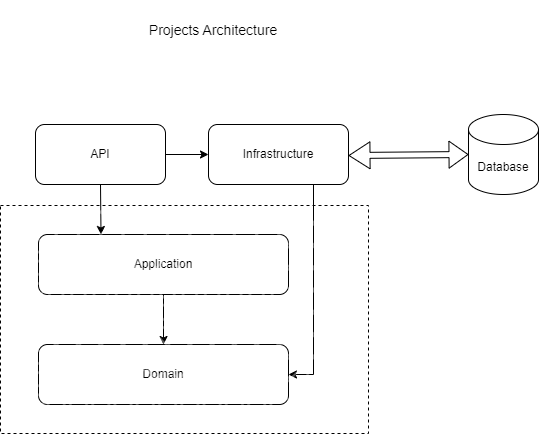

The diagram above was exported from draw.io. Its source (the exported page's mxGraphModel, read from the mxfile embedded in the PNG):
<mxGraphModel dx="1386" dy="785" grid="0" gridSize="10" guides="1" tooltips="1" connect="1" arrows="1" fold="1" page="1" pageScale="1" pageWidth="850" pageHeight="1100" math="0" shadow="0">
  <root>
    <mxCell id="0" />
    <mxCell id="1" parent="0" />
    <mxCell id="mxyj97lRc-e3OED0yPj--2" value="Domain" style="rounded=1;whiteSpace=wrap;html=1;container=0;" parent="1" vertex="1">
      <mxGeometry x="180" y="500" width="250" height="60" as="geometry" />
    </mxCell>
    <mxCell id="mxyj97lRc-e3OED0yPj--3" value="API" style="rounded=1;whiteSpace=wrap;html=1;container=0;" parent="1" vertex="1">
      <mxGeometry x="177" y="280" width="130" height="60" as="geometry" />
    </mxCell>
    <mxCell id="mxyj97lRc-e3OED0yPj--4" value="Application" style="rounded=1;whiteSpace=wrap;html=1;container=0;" parent="1" vertex="1">
      <mxGeometry x="180" y="390" width="250" height="60" as="geometry" />
    </mxCell>
    <mxCell id="mxyj97lRc-e3OED0yPj--5" value="Infrastructure" style="rounded=1;whiteSpace=wrap;html=1;container=0;" parent="1" vertex="1">
      <mxGeometry x="350" y="280" width="140" height="60" as="geometry" />
    </mxCell>
    <mxCell id="mxyj97lRc-e3OED0yPj--6" value="Database" style="shape=cylinder3;whiteSpace=wrap;html=1;boundedLbl=1;backgroundOutline=1;size=15;container=0;" parent="1" vertex="1">
      <mxGeometry x="610" y="270" width="70" height="80" as="geometry" />
    </mxCell>
    <mxCell id="mxyj97lRc-e3OED0yPj--7" value="" style="endArrow=classic;html=1;rounded=0;exitX=0.75;exitY=1;exitDx=0;exitDy=0;entryX=1;entryY=0.5;entryDx=0;entryDy=0;" parent="1" source="mxyj97lRc-e3OED0yPj--5" target="mxyj97lRc-e3OED0yPj--2" edge="1">
      <mxGeometry width="50" height="50" relative="1" as="geometry">
        <mxPoint x="400" y="430" as="sourcePoint" />
        <mxPoint x="470" y="491" as="targetPoint" />
        <Array as="points">
          <mxPoint x="455" y="530" />
        </Array>
      </mxGeometry>
    </mxCell>
    <mxCell id="mxyj97lRc-e3OED0yPj--8" value="" style="endArrow=classic;html=1;rounded=0;exitX=0.5;exitY=1;exitDx=0;exitDy=0;entryX=0.25;entryY=0;entryDx=0;entryDy=0;" parent="1" source="mxyj97lRc-e3OED0yPj--3" target="mxyj97lRc-e3OED0yPj--4" edge="1">
      <mxGeometry width="50" height="50" relative="1" as="geometry">
        <mxPoint x="400" y="430" as="sourcePoint" />
        <mxPoint x="450" y="380" as="targetPoint" />
      </mxGeometry>
    </mxCell>
    <mxCell id="mxyj97lRc-e3OED0yPj--9" value="" style="endArrow=classic;html=1;rounded=0;exitX=0.5;exitY=1;exitDx=0;exitDy=0;" parent="1" source="mxyj97lRc-e3OED0yPj--4" target="mxyj97lRc-e3OED0yPj--2" edge="1">
      <mxGeometry width="50" height="50" relative="1" as="geometry">
        <mxPoint x="400" y="430" as="sourcePoint" />
        <mxPoint x="450" y="380" as="targetPoint" />
      </mxGeometry>
    </mxCell>
    <mxCell id="mxyj97lRc-e3OED0yPj--10" value="" style="endArrow=classic;html=1;rounded=0;exitX=1;exitY=0.5;exitDx=0;exitDy=0;entryX=0;entryY=0.5;entryDx=0;entryDy=0;" parent="1" source="mxyj97lRc-e3OED0yPj--3" target="mxyj97lRc-e3OED0yPj--5" edge="1">
      <mxGeometry width="50" height="50" relative="1" as="geometry">
        <mxPoint x="400" y="430" as="sourcePoint" />
        <mxPoint x="450" y="380" as="targetPoint" />
      </mxGeometry>
    </mxCell>
    <mxCell id="mxyj97lRc-e3OED0yPj--11" value="" style="rounded=0;whiteSpace=wrap;html=1;dashed=1;fillStyle=cross-hatch;container=0;" parent="1" vertex="1">
      <mxGeometry x="142" y="361" width="368" height="228" as="geometry" />
    </mxCell>
    <mxCell id="mxyj97lRc-e3OED0yPj--12" value="" style="shape=flexArrow;endArrow=classic;startArrow=classic;html=1;rounded=0;entryX=0;entryY=0.5;entryDx=0;entryDy=0;entryPerimeter=0;width=6;startSize=6.67;" parent="1" target="mxyj97lRc-e3OED0yPj--6" edge="1">
      <mxGeometry width="100" height="100" relative="1" as="geometry">
        <mxPoint x="490" y="311" as="sourcePoint" />
        <mxPoint x="610" y="313.5" as="targetPoint" />
      </mxGeometry>
    </mxCell>
    <mxCell id="mxyj97lRc-e3OED0yPj--16" value="&lt;font style=&quot;font-size: 14px;&quot;&gt;Projects Architecture&lt;/font&gt;" style="text;html=1;strokeColor=none;fillColor=none;align=center;verticalAlign=middle;whiteSpace=wrap;rounded=0;container=0;" parent="1" vertex="1">
      <mxGeometry x="215" y="156" width="280" height="60" as="geometry" />
    </mxCell>
  </root>
</mxGraphModel>